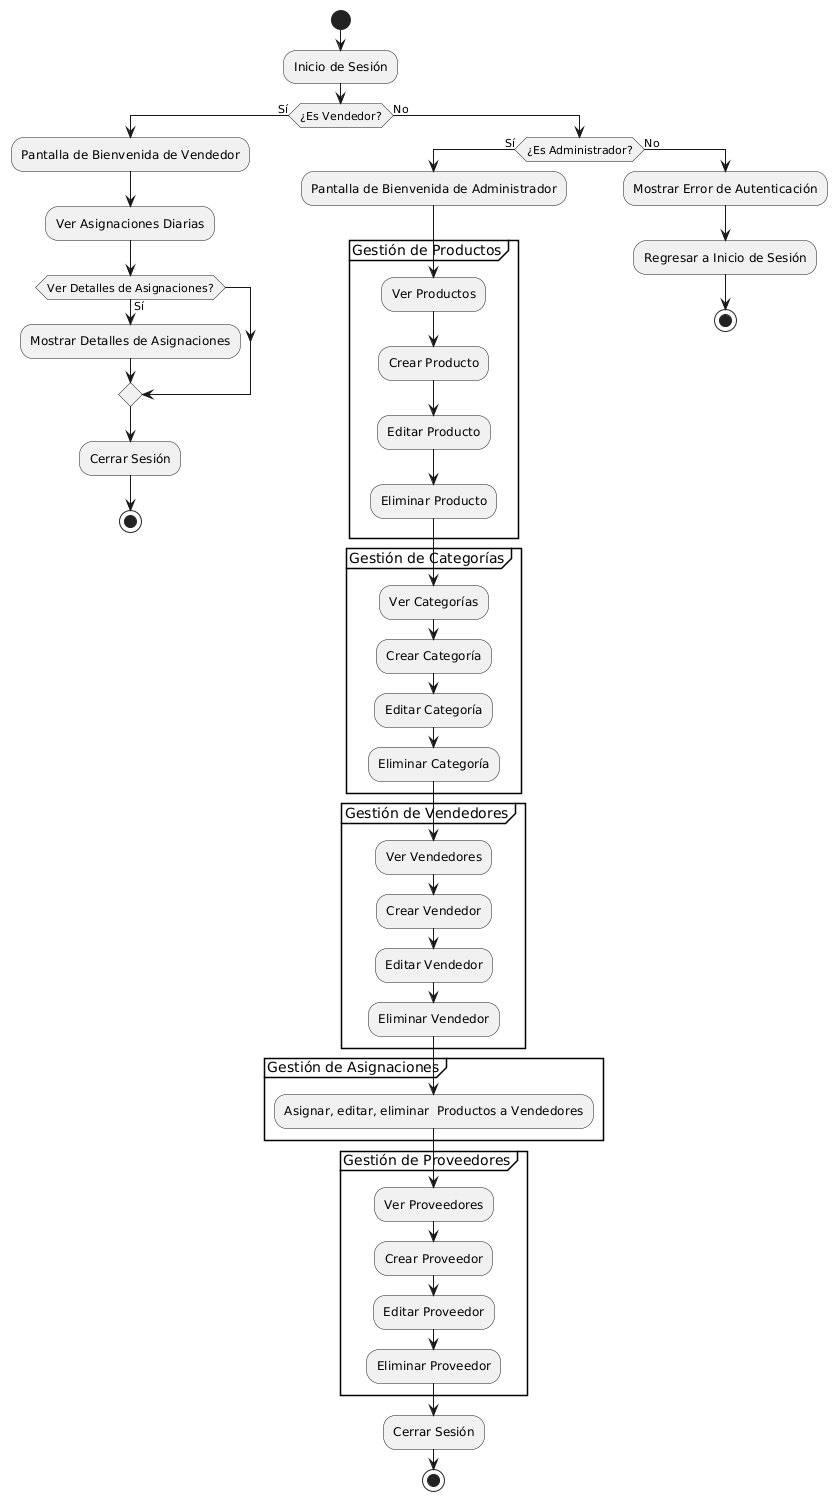

The diagram above was rendered by PlantUML. Its source (embedded in the PNG):
@startuml
start

:Inicio de Sesión;
if (¿Es Vendedor?) then (Sí)
    :Pantalla de Bienvenida de Vendedor;
    :Ver Asignaciones Diarias;
    if (Ver Detalles de Asignaciones?) then (Sí)
        :Mostrar Detalles de Asignaciones;
    endif
    :Cerrar Sesión;
    stop
else (No)
    if (¿Es Administrador?) then (Sí)
        :Pantalla de Bienvenida de Administrador;
        partition "Gestión de Productos" {
            :Ver Productos;
            :Crear Producto;
            :Editar Producto;
            :Eliminar Producto;
        }
        
        partition "Gestión de Categorías" {
            :Ver Categorías;
            :Crear Categoría;
            :Editar Categoría;
            :Eliminar Categoría;
        }
        
        partition "Gestión de Vendedores" {
            :Ver Vendedores;
            :Crear Vendedor;
            :Editar Vendedor;
            :Eliminar Vendedor;
        }
        
        partition "Gestión de Asignaciones" {
            :Asignar, editar, eliminar  Productos a Vendedores;
        }
        
        partition "Gestión de Proveedores" {
            :Ver Proveedores;
            :Crear Proveedor;
            :Editar Proveedor;
            :Eliminar Proveedor;
        }
        
        :Cerrar Sesión;
        stop
    else (No)
        :Mostrar Error de Autenticación;
        :Regresar a Inicio de Sesión;
        stop
    endif
endif
@enduml